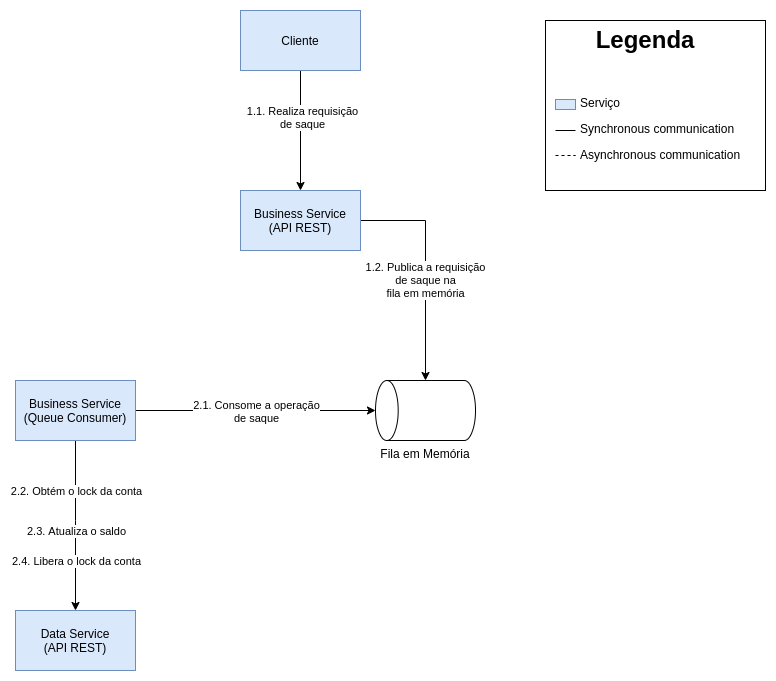

The diagram above was exported from draw.io. Its source (the exported page's mxGraphModel, read from the mxfile embedded in the PNG):
<mxGraphModel dx="1422" dy="842" grid="1" gridSize="10" guides="1" tooltips="1" connect="1" arrows="1" fold="1" page="1" pageScale="1" pageWidth="850" pageHeight="1100" math="0" shadow="0">
  <root>
    <mxCell id="Liaqg0aPGxPwotgiJN9R-0" />
    <mxCell id="Liaqg0aPGxPwotgiJN9R-1" parent="Liaqg0aPGxPwotgiJN9R-0" />
    <mxCell id="Liaqg0aPGxPwotgiJN9R-2" value="&lt;h1 style=&quot;text-align: center&quot;&gt;Legenda&lt;/h1&gt;&lt;p&gt;&lt;br&gt;&lt;/p&gt;&lt;p&gt;&amp;nbsp; &amp;nbsp; &amp;nbsp; &amp;nbsp; &amp;nbsp;Serviço&lt;/p&gt;&lt;p&gt;&amp;nbsp; &amp;nbsp; &amp;nbsp; &amp;nbsp; &amp;nbsp;Synchronous communication&lt;/p&gt;&lt;p&gt;&amp;nbsp; &amp;nbsp; &amp;nbsp; &amp;nbsp; &amp;nbsp;Asynchronous communication&lt;/p&gt;" style="text;html=1;fillColor=none;spacing=5;spacingTop=-20;whiteSpace=wrap;overflow=hidden;rounded=0;strokeColor=#000000;" vertex="1" parent="Liaqg0aPGxPwotgiJN9R-1">
      <mxGeometry x="610" y="30" width="220" height="170" as="geometry" />
    </mxCell>
    <mxCell id="Liaqg0aPGxPwotgiJN9R-3" value="" style="rounded=0;whiteSpace=wrap;html=1;fillColor=#dae8fc;strokeColor=#6c8ebf;" vertex="1" parent="Liaqg0aPGxPwotgiJN9R-1">
      <mxGeometry x="620" y="109" width="20" height="10" as="geometry" />
    </mxCell>
    <mxCell id="Liaqg0aPGxPwotgiJN9R-4" value="" style="endArrow=none;html=1;" edge="1" parent="Liaqg0aPGxPwotgiJN9R-1">
      <mxGeometry width="50" height="50" relative="1" as="geometry">
        <mxPoint x="620" y="140" as="sourcePoint" />
        <mxPoint x="640" y="140" as="targetPoint" />
      </mxGeometry>
    </mxCell>
    <mxCell id="Liaqg0aPGxPwotgiJN9R-5" value="" style="endArrow=none;html=1;dashed=1;" edge="1" parent="Liaqg0aPGxPwotgiJN9R-1">
      <mxGeometry width="50" height="50" relative="1" as="geometry">
        <mxPoint x="620" y="165" as="sourcePoint" />
        <mxPoint x="640" y="165" as="targetPoint" />
      </mxGeometry>
    </mxCell>
    <mxCell id="Liaqg0aPGxPwotgiJN9R-6" style="edgeStyle=orthogonalEdgeStyle;rounded=0;orthogonalLoop=1;jettySize=auto;html=1;" edge="1" parent="Liaqg0aPGxPwotgiJN9R-1" source="Liaqg0aPGxPwotgiJN9R-8" target="Liaqg0aPGxPwotgiJN9R-14">
      <mxGeometry relative="1" as="geometry" />
    </mxCell>
    <mxCell id="Liaqg0aPGxPwotgiJN9R-7" value="1.2. Publica a requisição&lt;br&gt;de saque na&lt;br&gt;fila em memória" style="edgeLabel;html=1;align=center;verticalAlign=middle;resizable=0;points=[];" vertex="1" connectable="0" parent="Liaqg0aPGxPwotgiJN9R-6">
      <mxGeometry x="-0.1338" y="-1" relative="1" as="geometry">
        <mxPoint x="0.97" y="27.76" as="offset" />
      </mxGeometry>
    </mxCell>
    <mxCell id="Liaqg0aPGxPwotgiJN9R-8" value="Business Service&lt;br&gt;(API REST)" style="rounded=0;whiteSpace=wrap;html=1;fillColor=#dae8fc;strokeColor=#6c8ebf;" vertex="1" parent="Liaqg0aPGxPwotgiJN9R-1">
      <mxGeometry x="305" y="200" width="120" height="60" as="geometry" />
    </mxCell>
    <mxCell id="Liaqg0aPGxPwotgiJN9R-9" style="edgeStyle=orthogonalEdgeStyle;rounded=0;orthogonalLoop=1;jettySize=auto;html=1;entryX=0.5;entryY=0;entryDx=0;entryDy=0;entryPerimeter=0;" edge="1" parent="Liaqg0aPGxPwotgiJN9R-1" source="Liaqg0aPGxPwotgiJN9R-13" target="Liaqg0aPGxPwotgiJN9R-14">
      <mxGeometry relative="1" as="geometry" />
    </mxCell>
    <mxCell id="Liaqg0aPGxPwotgiJN9R-10" value="2.1. Consome a operação&lt;br&gt;de saque" style="edgeLabel;html=1;align=center;verticalAlign=middle;resizable=0;points=[];" vertex="1" connectable="0" parent="Liaqg0aPGxPwotgiJN9R-9">
      <mxGeometry x="-0.2022" relative="1" as="geometry">
        <mxPoint x="24.17" as="offset" />
      </mxGeometry>
    </mxCell>
    <mxCell id="Liaqg0aPGxPwotgiJN9R-11" style="edgeStyle=orthogonalEdgeStyle;rounded=0;orthogonalLoop=1;jettySize=auto;html=1;" edge="1" parent="Liaqg0aPGxPwotgiJN9R-1" source="Liaqg0aPGxPwotgiJN9R-13" target="Liaqg0aPGxPwotgiJN9R-18">
      <mxGeometry relative="1" as="geometry">
        <Array as="points">
          <mxPoint x="140" y="530" />
          <mxPoint x="140" y="530" />
        </Array>
      </mxGeometry>
    </mxCell>
    <mxCell id="Liaqg0aPGxPwotgiJN9R-12" value="2.2. Obtém o lock da conta" style="edgeLabel;html=1;align=center;verticalAlign=middle;resizable=0;points=[];" vertex="1" connectable="0" parent="Liaqg0aPGxPwotgiJN9R-11">
      <mxGeometry x="-0.1801" relative="1" as="geometry">
        <mxPoint y="-20" as="offset" />
      </mxGeometry>
    </mxCell>
    <mxCell id="Liaqg0aPGxPwotgiJN9R-13" value="Business Service&lt;br&gt;(Queue Consumer)" style="rounded=0;whiteSpace=wrap;html=1;fillColor=#dae8fc;strokeColor=#6c8ebf;" vertex="1" parent="Liaqg0aPGxPwotgiJN9R-1">
      <mxGeometry x="80" y="390" width="120" height="60" as="geometry" />
    </mxCell>
    <mxCell id="Liaqg0aPGxPwotgiJN9R-14" value="Fila em Memória" style="shape=cylinder3;whiteSpace=wrap;html=1;boundedLbl=1;backgroundOutline=1;size=11.341055198427057;rotation=0;labelPosition=center;verticalLabelPosition=bottom;align=center;verticalAlign=top;textDirection=ltr;horizontal=1;direction=north;" vertex="1" parent="Liaqg0aPGxPwotgiJN9R-1">
      <mxGeometry x="440" y="390" width="100" height="60" as="geometry" />
    </mxCell>
    <mxCell id="Liaqg0aPGxPwotgiJN9R-15" style="edgeStyle=orthogonalEdgeStyle;rounded=0;orthogonalLoop=1;jettySize=auto;html=1;entryX=0.5;entryY=0;entryDx=0;entryDy=0;" edge="1" parent="Liaqg0aPGxPwotgiJN9R-1" source="Liaqg0aPGxPwotgiJN9R-17" target="Liaqg0aPGxPwotgiJN9R-8">
      <mxGeometry relative="1" as="geometry" />
    </mxCell>
    <mxCell id="Liaqg0aPGxPwotgiJN9R-16" value="1.1. Realiza requisição&lt;br&gt;de saque" style="edgeLabel;html=1;align=center;verticalAlign=middle;resizable=0;points=[];" vertex="1" connectable="0" parent="Liaqg0aPGxPwotgiJN9R-15">
      <mxGeometry x="-0.2334" y="1" relative="1" as="geometry">
        <mxPoint as="offset" />
      </mxGeometry>
    </mxCell>
    <mxCell id="Liaqg0aPGxPwotgiJN9R-17" value="Cliente" style="rounded=0;whiteSpace=wrap;html=1;fillColor=#dae8fc;strokeColor=#6c8ebf;" vertex="1" parent="Liaqg0aPGxPwotgiJN9R-1">
      <mxGeometry x="305" y="20" width="120" height="60" as="geometry" />
    </mxCell>
    <mxCell id="Liaqg0aPGxPwotgiJN9R-18" value="Data Service&lt;br&gt;(API REST)" style="rounded=0;whiteSpace=wrap;html=1;fillColor=#dae8fc;strokeColor=#6c8ebf;" vertex="1" parent="Liaqg0aPGxPwotgiJN9R-1">
      <mxGeometry x="80" y="620" width="120" height="60" as="geometry" />
    </mxCell>
    <mxCell id="Liaqg0aPGxPwotgiJN9R-19" value="2.3. Atualiza o saldo" style="edgeLabel;html=1;align=center;verticalAlign=middle;resizable=0;points=[];" vertex="1" connectable="0" parent="Liaqg0aPGxPwotgiJN9R-1">
      <mxGeometry x="140" y="540" as="geometry" />
    </mxCell>
    <mxCell id="Liaqg0aPGxPwotgiJN9R-20" value="2.4. Libera o lock da conta" style="edgeLabel;html=1;align=center;verticalAlign=middle;resizable=0;points=[];" vertex="1" connectable="0" parent="Liaqg0aPGxPwotgiJN9R-1">
      <mxGeometry x="140" y="570" as="geometry" />
    </mxCell>
  </root>
</mxGraphModel>